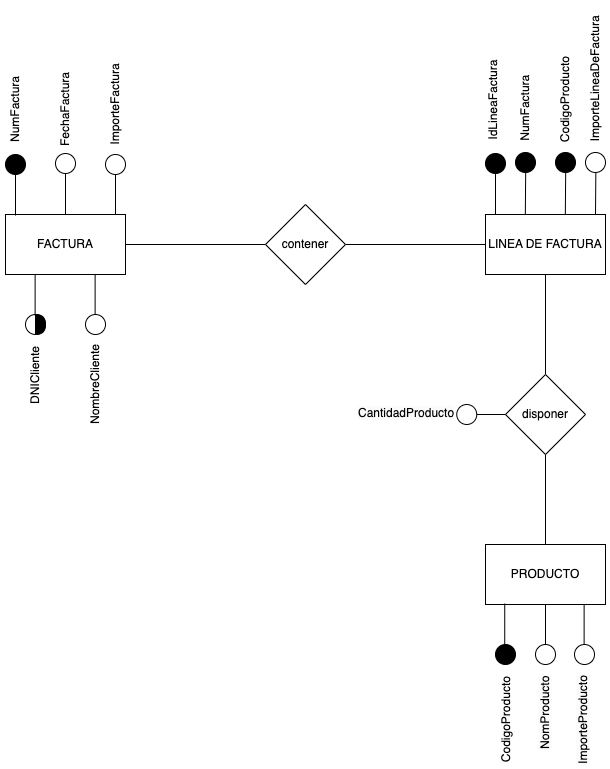

The diagram above was exported from draw.io. Its source (the exported page's mxGraphModel, read from the mxfile embedded in the PNG):
<mxGraphModel dx="1195" dy="654" grid="1" gridSize="10" guides="1" tooltips="1" connect="1" arrows="1" fold="1" page="1" pageScale="1" pageWidth="850" pageHeight="1100" math="0" shadow="0">
  <root>
    <mxCell id="0" />
    <mxCell id="1" parent="0" />
    <mxCell id="t2_muGHGEYKVTrrBP8fU-1" value="FACTURA" style="rounded=0;whiteSpace=wrap;html=1;" vertex="1" parent="1">
      <mxGeometry x="90" y="270" width="120" height="60" as="geometry" />
    </mxCell>
    <mxCell id="t2_muGHGEYKVTrrBP8fU-2" value="LINEA DE FACTURA" style="rounded=0;whiteSpace=wrap;html=1;" vertex="1" parent="1">
      <mxGeometry x="570" y="270" width="120" height="60" as="geometry" />
    </mxCell>
    <mxCell id="t2_muGHGEYKVTrrBP8fU-3" value="PRODUCTO" style="rounded=0;whiteSpace=wrap;html=1;" vertex="1" parent="1">
      <mxGeometry x="570" y="600" width="120" height="60" as="geometry" />
    </mxCell>
    <mxCell id="t2_muGHGEYKVTrrBP8fU-4" value="" style="endArrow=none;html=1;rounded=0;entryX=0.5;entryY=1;entryDx=0;entryDy=0;exitX=0.5;exitY=0;exitDx=0;exitDy=0;" edge="1" parent="1" source="t2_muGHGEYKVTrrBP8fU-8" target="t2_muGHGEYKVTrrBP8fU-2">
      <mxGeometry width="50" height="50" relative="1" as="geometry">
        <mxPoint x="380" y="540" as="sourcePoint" />
        <mxPoint x="430" y="490" as="targetPoint" />
      </mxGeometry>
    </mxCell>
    <mxCell id="t2_muGHGEYKVTrrBP8fU-5" value="" style="endArrow=none;html=1;rounded=0;entryX=0;entryY=0.5;entryDx=0;entryDy=0;exitX=1;exitY=0.5;exitDx=0;exitDy=0;" edge="1" parent="1" source="t2_muGHGEYKVTrrBP8fU-6" target="t2_muGHGEYKVTrrBP8fU-2">
      <mxGeometry width="50" height="50" relative="1" as="geometry">
        <mxPoint x="380" y="540" as="sourcePoint" />
        <mxPoint x="430" y="490" as="targetPoint" />
      </mxGeometry>
    </mxCell>
    <mxCell id="t2_muGHGEYKVTrrBP8fU-7" value="" style="endArrow=none;html=1;rounded=0;entryX=0;entryY=0.5;entryDx=0;entryDy=0;exitX=1;exitY=0.5;exitDx=0;exitDy=0;" edge="1" parent="1" source="t2_muGHGEYKVTrrBP8fU-1" target="t2_muGHGEYKVTrrBP8fU-6">
      <mxGeometry width="50" height="50" relative="1" as="geometry">
        <mxPoint x="210" y="300" as="sourcePoint" />
        <mxPoint x="570" y="300" as="targetPoint" />
      </mxGeometry>
    </mxCell>
    <mxCell id="t2_muGHGEYKVTrrBP8fU-6" value="contener" style="rhombus;whiteSpace=wrap;html=1;" vertex="1" parent="1">
      <mxGeometry x="350" y="260" width="80" height="80" as="geometry" />
    </mxCell>
    <mxCell id="t2_muGHGEYKVTrrBP8fU-9" value="" style="endArrow=none;html=1;rounded=0;entryX=0.5;entryY=1;entryDx=0;entryDy=0;exitX=0.5;exitY=0;exitDx=0;exitDy=0;" edge="1" parent="1" source="t2_muGHGEYKVTrrBP8fU-3" target="t2_muGHGEYKVTrrBP8fU-8">
      <mxGeometry width="50" height="50" relative="1" as="geometry">
        <mxPoint x="630" y="600" as="sourcePoint" />
        <mxPoint x="630" y="330" as="targetPoint" />
      </mxGeometry>
    </mxCell>
    <mxCell id="t2_muGHGEYKVTrrBP8fU-8" value="disponer" style="rhombus;whiteSpace=wrap;html=1;" vertex="1" parent="1">
      <mxGeometry x="590" y="430" width="80" height="80" as="geometry" />
    </mxCell>
    <mxCell id="t2_muGHGEYKVTrrBP8fU-10" value="" style="ellipse;whiteSpace=wrap;html=1;aspect=fixed;fillColor=#000000;" vertex="1" parent="1">
      <mxGeometry x="90" y="210" width="20" height="20" as="geometry" />
    </mxCell>
    <mxCell id="t2_muGHGEYKVTrrBP8fU-11" value="" style="endArrow=none;html=1;rounded=0;entryX=0.5;entryY=1;entryDx=0;entryDy=0;" edge="1" parent="1" target="t2_muGHGEYKVTrrBP8fU-10">
      <mxGeometry width="50" height="50" relative="1" as="geometry">
        <mxPoint x="100" y="271" as="sourcePoint" />
        <mxPoint x="430" y="380" as="targetPoint" />
      </mxGeometry>
    </mxCell>
    <mxCell id="t2_muGHGEYKVTrrBP8fU-12" value="NumFactura" style="text;html=1;align=center;verticalAlign=middle;whiteSpace=wrap;rounded=0;rotation=-90;" vertex="1" parent="1">
      <mxGeometry x="60" y="150" width="80" height="30" as="geometry" />
    </mxCell>
    <mxCell id="t2_muGHGEYKVTrrBP8fU-14" value="" style="ellipse;whiteSpace=wrap;html=1;aspect=fixed;fillColor=#ffffff;" vertex="1" parent="1">
      <mxGeometry x="140" y="209" width="20" height="20" as="geometry" />
    </mxCell>
    <mxCell id="t2_muGHGEYKVTrrBP8fU-15" value="" style="endArrow=none;html=1;rounded=0;" edge="1" parent="1" target="t2_muGHGEYKVTrrBP8fU-14">
      <mxGeometry width="50" height="50" relative="1" as="geometry">
        <mxPoint x="150" y="270" as="sourcePoint" />
        <mxPoint x="480" y="379" as="targetPoint" />
      </mxGeometry>
    </mxCell>
    <mxCell id="t2_muGHGEYKVTrrBP8fU-16" value="" style="ellipse;whiteSpace=wrap;html=1;aspect=fixed;" vertex="1" parent="1">
      <mxGeometry x="190" y="210" width="20" height="20" as="geometry" />
    </mxCell>
    <mxCell id="t2_muGHGEYKVTrrBP8fU-17" value="" style="endArrow=none;html=1;rounded=0;entryX=0.5;entryY=1;entryDx=0;entryDy=0;" edge="1" parent="1" target="t2_muGHGEYKVTrrBP8fU-16">
      <mxGeometry width="50" height="50" relative="1" as="geometry">
        <mxPoint x="200" y="270" as="sourcePoint" />
        <mxPoint x="530" y="380" as="targetPoint" />
      </mxGeometry>
    </mxCell>
    <mxCell id="t2_muGHGEYKVTrrBP8fU-19" value="FechaFactura" style="text;html=1;align=center;verticalAlign=middle;whiteSpace=wrap;rounded=0;rotation=-90;" vertex="1" parent="1">
      <mxGeometry x="110" y="150" width="80" height="30" as="geometry" />
    </mxCell>
    <mxCell id="t2_muGHGEYKVTrrBP8fU-20" value="ImporteFactura" style="text;html=1;align=center;verticalAlign=middle;whiteSpace=wrap;rounded=0;rotation=-90;" vertex="1" parent="1">
      <mxGeometry x="155" y="145" width="90" height="30" as="geometry" />
    </mxCell>
    <mxCell id="t2_muGHGEYKVTrrBP8fU-21" value="" style="ellipse;whiteSpace=wrap;html=1;aspect=fixed;fillColor=#ffffff;" vertex="1" parent="1">
      <mxGeometry x="110" y="370" width="20" height="20" as="geometry" />
    </mxCell>
    <mxCell id="t2_muGHGEYKVTrrBP8fU-22" value="" style="endArrow=none;html=1;rounded=0;" edge="1" parent="1">
      <mxGeometry width="50" height="50" relative="1" as="geometry">
        <mxPoint x="119.62" y="371" as="sourcePoint" />
        <mxPoint x="119.62" y="330" as="targetPoint" />
      </mxGeometry>
    </mxCell>
    <mxCell id="t2_muGHGEYKVTrrBP8fU-24" value="" style="endArrow=none;html=1;rounded=0;" edge="1" parent="1">
      <mxGeometry width="50" height="50" relative="1" as="geometry">
        <mxPoint x="179.62" y="371" as="sourcePoint" />
        <mxPoint x="179.62" y="330" as="targetPoint" />
      </mxGeometry>
    </mxCell>
    <mxCell id="t2_muGHGEYKVTrrBP8fU-25" value="DNICliente" style="text;html=1;align=center;verticalAlign=middle;whiteSpace=wrap;rounded=0;rotation=-90;" vertex="1" parent="1">
      <mxGeometry x="80" y="416" width="80" height="30" as="geometry" />
    </mxCell>
    <mxCell id="t2_muGHGEYKVTrrBP8fU-26" value="NombreCliente" style="text;html=1;align=center;verticalAlign=middle;whiteSpace=wrap;rounded=0;rotation=-90;" vertex="1" parent="1">
      <mxGeometry x="130" y="425" width="100" height="30" as="geometry" />
    </mxCell>
    <mxCell id="t2_muGHGEYKVTrrBP8fU-27" value="" style="ellipse;whiteSpace=wrap;html=1;aspect=fixed;fillColor=#000000;" vertex="1" parent="1">
      <mxGeometry x="570" y="209" width="20" height="20" as="geometry" />
    </mxCell>
    <mxCell id="t2_muGHGEYKVTrrBP8fU-28" value="" style="endArrow=none;html=1;rounded=0;entryX=0.5;entryY=1;entryDx=0;entryDy=0;" edge="1" parent="1" target="t2_muGHGEYKVTrrBP8fU-27">
      <mxGeometry width="50" height="50" relative="1" as="geometry">
        <mxPoint x="580" y="270" as="sourcePoint" />
        <mxPoint x="910" y="379" as="targetPoint" />
      </mxGeometry>
    </mxCell>
    <mxCell id="t2_muGHGEYKVTrrBP8fU-29" value="" style="ellipse;whiteSpace=wrap;html=1;aspect=fixed;fillColor=#000000;" vertex="1" parent="1">
      <mxGeometry x="600" y="208" width="20" height="20" as="geometry" />
    </mxCell>
    <mxCell id="t2_muGHGEYKVTrrBP8fU-30" value="" style="endArrow=none;html=1;rounded=0;" edge="1" parent="1">
      <mxGeometry width="50" height="50" relative="1" as="geometry">
        <mxPoint x="609.83" y="270" as="sourcePoint" />
        <mxPoint x="610.1730489344395" y="227.99931610542205" as="targetPoint" />
      </mxGeometry>
    </mxCell>
    <mxCell id="t2_muGHGEYKVTrrBP8fU-33" value="IdLineaFactura" style="text;html=1;align=center;verticalAlign=middle;whiteSpace=wrap;rounded=0;rotation=-90;" vertex="1" parent="1">
      <mxGeometry x="528.13" y="140.63" width="98.75" height="30" as="geometry" />
    </mxCell>
    <mxCell id="t2_muGHGEYKVTrrBP8fU-35" value="CodigoProducto" style="text;html=1;align=center;verticalAlign=middle;whiteSpace=wrap;rounded=0;rotation=-90;" vertex="1" parent="1">
      <mxGeometry x="592.5" y="140.63" width="115" height="30" as="geometry" />
    </mxCell>
    <mxCell id="t2_muGHGEYKVTrrBP8fU-36" value="" style="ellipse;whiteSpace=wrap;html=1;aspect=fixed;fillColor=#000000;" vertex="1" parent="1">
      <mxGeometry x="580" y="700" width="20" height="20" as="geometry" />
    </mxCell>
    <mxCell id="t2_muGHGEYKVTrrBP8fU-37" value="" style="endArrow=none;html=1;rounded=0;entryX=0.5;entryY=1;entryDx=0;entryDy=0;" edge="1" parent="1">
      <mxGeometry width="50" height="50" relative="1" as="geometry">
        <mxPoint x="589.23" y="700" as="sourcePoint" />
        <mxPoint x="589.23" y="659" as="targetPoint" />
      </mxGeometry>
    </mxCell>
    <mxCell id="t2_muGHGEYKVTrrBP8fU-40" value="" style="endArrow=none;html=1;rounded=0;entryX=0.5;entryY=1;entryDx=0;entryDy=0;" edge="1" parent="1">
      <mxGeometry width="50" height="50" relative="1" as="geometry">
        <mxPoint x="668.62" y="701" as="sourcePoint" />
        <mxPoint x="668.62" y="660" as="targetPoint" />
      </mxGeometry>
    </mxCell>
    <mxCell id="t2_muGHGEYKVTrrBP8fU-39" value="" style="ellipse;whiteSpace=wrap;html=1;aspect=fixed;" vertex="1" parent="1">
      <mxGeometry x="659" y="700" width="20" height="20" as="geometry" />
    </mxCell>
    <mxCell id="t2_muGHGEYKVTrrBP8fU-41" value="CodigoProducto" style="text;html=1;align=center;verticalAlign=middle;whiteSpace=wrap;rounded=0;rotation=-90;" vertex="1" parent="1">
      <mxGeometry x="541.25" y="760" width="98.75" height="30" as="geometry" />
    </mxCell>
    <mxCell id="t2_muGHGEYKVTrrBP8fU-42" value="&lt;span style=&quot;color: rgb(0, 0, 0); font-family: Helvetica; font-size: 12px; font-style: normal; font-variant-ligatures: normal; font-variant-caps: normal; font-weight: 400; letter-spacing: normal; orphans: 2; text-align: center; text-indent: 0px; text-transform: none; widows: 2; word-spacing: 0px; -webkit-text-stroke-width: 0px; white-space: normal; background-color: rgb(251, 251, 251); text-decoration-thickness: initial; text-decoration-style: initial; text-decoration-color: initial; display: inline !important; float: none;&quot;&gt;NomProducto&lt;/span&gt;" style="text;whiteSpace=wrap;html=1;rotation=-90;" vertex="1" parent="1">
      <mxGeometry x="593" y="744" width="86" height="40" as="geometry" />
    </mxCell>
    <mxCell id="t2_muGHGEYKVTrrBP8fU-44" value="" style="ellipse;whiteSpace=wrap;html=1;aspect=fixed;" vertex="1" parent="1">
      <mxGeometry x="620" y="700" width="20" height="20" as="geometry" />
    </mxCell>
    <mxCell id="t2_muGHGEYKVTrrBP8fU-45" value="" style="endArrow=none;html=1;rounded=0;entryX=0.5;entryY=1;entryDx=0;entryDy=0;exitX=0.5;exitY=0;exitDx=0;exitDy=0;" edge="1" parent="1" source="t2_muGHGEYKVTrrBP8fU-44" target="t2_muGHGEYKVTrrBP8fU-3">
      <mxGeometry width="50" height="50" relative="1" as="geometry">
        <mxPoint x="670" y="510" as="sourcePoint" />
        <mxPoint x="670" y="469" as="targetPoint" />
      </mxGeometry>
    </mxCell>
    <mxCell id="t2_muGHGEYKVTrrBP8fU-47" value="&lt;span style=&quot;color: rgb(0, 0, 0); font-family: Helvetica; font-size: 12px; font-style: normal; font-variant-ligatures: normal; font-variant-caps: normal; font-weight: 400; letter-spacing: normal; orphans: 2; text-align: center; text-indent: 0px; text-transform: none; widows: 2; word-spacing: 0px; -webkit-text-stroke-width: 0px; white-space: normal; background-color: rgb(251, 251, 251); text-decoration-thickness: initial; text-decoration-style: initial; text-decoration-color: initial; display: inline !important; float: none;&quot;&gt;ImporteProducto&lt;/span&gt;" style="text;whiteSpace=wrap;html=1;rotation=-90;" vertex="1" parent="1">
      <mxGeometry x="626.88" y="755" width="94" height="40" as="geometry" />
    </mxCell>
    <mxCell id="t2_muGHGEYKVTrrBP8fU-49" value="" style="endArrow=none;html=1;rounded=0;entryX=0;entryY=0.5;entryDx=0;entryDy=0;" edge="1" parent="1" target="t2_muGHGEYKVTrrBP8fU-8">
      <mxGeometry width="50" height="50" relative="1" as="geometry">
        <mxPoint x="560" y="470" as="sourcePoint" />
        <mxPoint x="610" y="490" as="targetPoint" />
      </mxGeometry>
    </mxCell>
    <mxCell id="t2_muGHGEYKVTrrBP8fU-50" value="&lt;span style=&quot;color: rgb(0, 0, 0); font-family: Helvetica; font-size: 12px; font-style: normal; font-variant-ligatures: normal; font-variant-caps: normal; font-weight: 400; letter-spacing: normal; orphans: 2; text-align: center; text-indent: 0px; text-transform: none; widows: 2; word-spacing: 0px; -webkit-text-stroke-width: 0px; white-space: normal; background-color: rgb(251, 251, 251); text-decoration-thickness: initial; text-decoration-style: initial; text-decoration-color: initial; display: inline !important; float: none;&quot;&gt;CantidadProducto&lt;/span&gt;" style="text;whiteSpace=wrap;html=1;rotation=0;" vertex="1" parent="1">
      <mxGeometry x="441.25" y="455" width="100" height="30" as="geometry" />
    </mxCell>
    <mxCell id="t2_muGHGEYKVTrrBP8fU-48" value="" style="ellipse;whiteSpace=wrap;html=1;aspect=fixed;" vertex="1" parent="1">
      <mxGeometry x="541.25" y="460" width="20" height="20" as="geometry" />
    </mxCell>
    <mxCell id="t2_muGHGEYKVTrrBP8fU-55" value="" style="ellipse;whiteSpace=wrap;html=1;aspect=fixed;fillColor=#000000;" vertex="1" parent="1">
      <mxGeometry x="640" y="208" width="20" height="20" as="geometry" />
    </mxCell>
    <mxCell id="t2_muGHGEYKVTrrBP8fU-57" value="" style="endArrow=none;html=1;rounded=0;" edge="1" parent="1">
      <mxGeometry width="50" height="50" relative="1" as="geometry">
        <mxPoint x="649.83" y="270" as="sourcePoint" />
        <mxPoint x="650.1730489344395" y="227.99931610542205" as="targetPoint" />
      </mxGeometry>
    </mxCell>
    <mxCell id="t2_muGHGEYKVTrrBP8fU-58" value="" style="endArrow=none;html=1;rounded=0;" edge="1" parent="1">
      <mxGeometry width="50" height="50" relative="1" as="geometry">
        <mxPoint x="680" y="270" as="sourcePoint" />
        <mxPoint x="680.3430489344395" y="227.99931610542205" as="targetPoint" />
      </mxGeometry>
    </mxCell>
    <mxCell id="t2_muGHGEYKVTrrBP8fU-59" value="" style="ellipse;whiteSpace=wrap;html=1;aspect=fixed;fillColor=#FFFFFF;" vertex="1" parent="1">
      <mxGeometry x="670" y="208" width="20" height="20" as="geometry" />
    </mxCell>
    <mxCell id="t2_muGHGEYKVTrrBP8fU-60" value="NumFactura" style="text;html=1;align=center;verticalAlign=middle;whiteSpace=wrap;rounded=0;rotation=-90;" vertex="1" parent="1">
      <mxGeometry x="568.75" y="149.13" width="83.75" height="30" as="geometry" />
    </mxCell>
    <mxCell id="t2_muGHGEYKVTrrBP8fU-61" value="ImporteLineaDeFactura" style="text;html=1;align=center;verticalAlign=middle;whiteSpace=wrap;rounded=0;rotation=-90;" vertex="1" parent="1">
      <mxGeometry x="601.25" y="119.38" width="157.5" height="30" as="geometry" />
    </mxCell>
    <mxCell id="t2_muGHGEYKVTrrBP8fU-62" value="" style="shape=or;whiteSpace=wrap;html=1;fillColor=#000000;" vertex="1" parent="1">
      <mxGeometry x="120" y="370" width="10" height="20" as="geometry" />
    </mxCell>
    <mxCell id="t2_muGHGEYKVTrrBP8fU-23" value="" style="ellipse;whiteSpace=wrap;html=1;aspect=fixed;fillColor=#ffffff;" vertex="1" parent="1">
      <mxGeometry x="170" y="370" width="20" height="20" as="geometry" />
    </mxCell>
  </root>
</mxGraphModel>